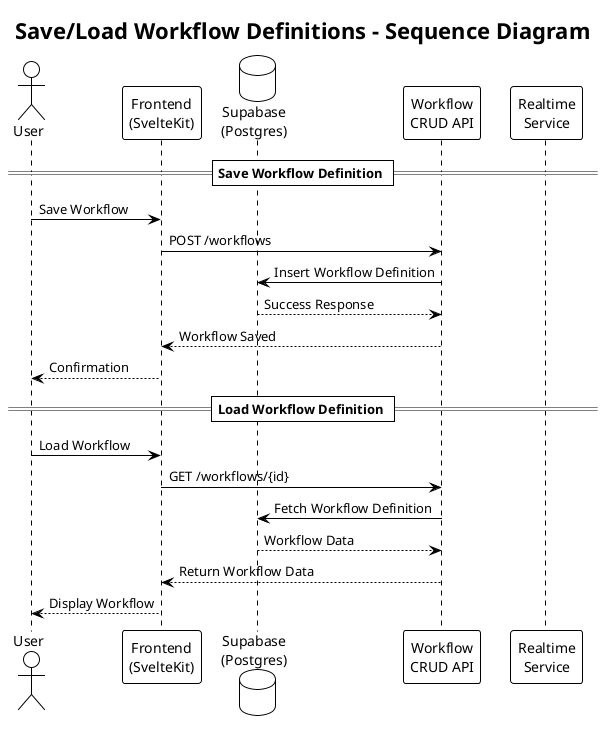

The diagram above was rendered by PlantUML. Its source (embedded in the PNG):
@startuml
!theme plain

title Save/Load Workflow Definitions - Sequence Diagram

actor User as user
participant "Frontend\n(SvelteKit)" as frontend
database "Supabase\n(Postgres)" as database
participant "Workflow\nCRUD API" as crudAPI
participant "Realtime\nService" as realtime

== Save Workflow Definition ==
user -> frontend : Save Workflow
frontend -> crudAPI : POST /workflows
crudAPI -> database : Insert Workflow Definition
database --> crudAPI : Success Response
crudAPI --> frontend : Workflow Saved
frontend --> user : Confirmation

== Load Workflow Definition ==
user -> frontend : Load Workflow
frontend -> crudAPI : GET /workflows/{id}
crudAPI -> database : Fetch Workflow Definition
database --> crudAPI : Workflow Data
crudAPI --> frontend : Return Workflow Data
frontend --> user : Display Workflow

@enduml